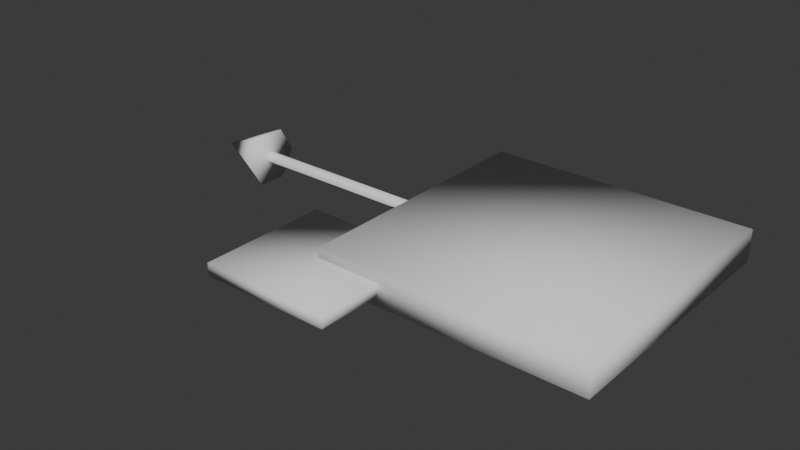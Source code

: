 # Source: Gizmos.blend  (saved by Blender 4.4.32; exported with 4.5.12 LTS)
import bpy
from mathutils import Matrix  # noqa: F401  (used for matrix-valued properties, if any)

bpy.ops.wm.read_factory_settings(use_empty=True)
scene = bpy.context.scene
scene.name = 'Scene'

# ---- collections
col_collection = bpy.data.collections.new('Collection'); scene.collection.children.link(col_collection)

# ---- world
world_world = bpy.data.worlds.new('World'); scene.world = world_world
world_world.use_nodes = True; world_world.node_tree.nodes.clear()
_N = world_world.node_tree.nodes; _L = world_world.node_tree.links
n0 = _N.new('ShaderNodeOutputWorld'); n0.name = 'World Output'; n0.location = (300, 300)
n1 = _N.new('ShaderNodeBackground'); n1.name = 'Background'; n1.location = (10, 300)
n1.inputs[0].default_value = (0.05088, 0.05088, 0.05088, 1.0)
_L.new(n1.outputs[0], n0.inputs[0])
n0.is_active_output = True
world_world.color = (0.05088, 0.05088, 0.05088)
world_world.sun_shadow_jitter_overblur = 0.0

# ---- meshes
me_cylinder = bpy.data.meshes.new('Cylinder')
me_cylinder.from_pydata([(-2.5, 0.05369, -1.838e-07), (0.0, 0.05369, 0.0), (-2.5, 0.0, -0.05369), (4.1e-09, 0.0, -0.05369), (-2.5, -0.05369, -1.838e-07), (0.0, -0.05369, 0.0), (-2.5, 0.0, 0.05369), (-4.1e-09, 0.0, 0.05369), (-2.452, 0.228, -2.076e-08), (-2.452, 0.114, 0.1974), (-2.452, -0.114, 0.1974), (-2.452, -0.228, -2.076e-08), (-2.452, -0.114, -0.1974), (-2.452, 0.114, -0.1974), (-2.908, 0.0, 1.366e-08)], [], [(0, 1, 3, 2), (2, 3, 5, 4), (3, 1, 7, 5), (4, 5, 7, 6), (6, 7, 1, 0), (8, 14, 9), (9, 14, 10), (10, 14, 11), (11, 14, 12), (8, 9, 10, 11, 12, 13), (12, 14, 13), (13, 14, 8)])
me_cylinder.polygons.foreach_set('use_smooth', [True] * 12)
_uv = me_cylinder.uv_layers.new(name='UVMap')
_uv.uv.foreach_set('vector', [1.0, 0.5, 1.0, 1.0, 0.75, 1.0, 0.75, 0.5, 0.75, 0.5, 0.75, 1.0, 0.5, 1.0, 0.5, 0.5, 0.49, 0.25, 0.25, 0.49, 0.01, 0.25, 0.25, 0.01, 0.5, 0.5, 0.5, 1.0, 0.25, 1.0, 0.25, 0.5, 0.25, 0.5, 0.25, 1.0, 0.0, 1.0, 0.0, 0.5, 0.25, 0.49, 0.25, 0.25, 0.4578, 0.37, 0.4578, 0.37, 0.25, 0.25, 0.4578, 0.13, 0.4578, 0.13, 0.25, 0.25, 0.25, 0.01, 0.25, 0.01, 0.25, 0.25, 0.04215, 0.13, 0.75, 0.49, 0.9578, 0.37, 0.9578, 0.13, 0.75, 0.01, 0.5422, 0.13, 0.5422, 0.37, 0.04215, 0.13, 0.25, 0.25, 0.04215, 0.37, 0.04215, 0.37, 0.25, 0.25, 0.25, 0.49])
me_cylinder.update()
me_cube_001 = bpy.data.meshes.new('Cube.001')
me_cube_001.from_pydata([(-1.492, -1.492, -0.04701), (-1.492, -1.492, 0.04701), (-1.492, -0.5082, -0.04701), (-1.492, -0.5082, 0.04701), (-0.5082, -1.492, -0.04701), (-0.5082, -1.492, 0.04701), (-0.5082, -0.5082, -0.04701), (-0.5082, -0.5082, 0.04701)], [], [(0, 1, 3, 2), (2, 3, 7, 6), (6, 7, 5, 4), (4, 5, 1, 0), (2, 6, 4, 0), (7, 3, 1, 5)])
me_cube_001.polygons.foreach_set('use_smooth', [True] * 6)
_uv = me_cube_001.uv_layers.new(name='UVMap')
_uv.uv.foreach_set('vector', [0.375, 0.0, 0.625, 0.0, 0.625, 0.25, 0.375, 0.25, 0.375, 0.25, 0.625, 0.25, 0.625, 0.5, 0.375, 0.5, 0.375, 0.5, 0.625, 0.5, 0.625, 0.75, 0.375, 0.75, 0.375, 0.75, 0.625, 0.75, 0.625, 1.0, 0.375, 1.0, 0.125, 0.5, 0.375, 0.5, 0.375, 0.75, 0.125, 0.75, 0.625, 0.5, 0.875, 0.5, 0.875, 0.75, 0.625, 0.75])
me_cube_001.update()
me_cube_002 = bpy.data.meshes.new('Cube.002')
me_cube_002.from_pydata([(-1.0, -1.0, -0.1198), (-1.0, -1.0, 0.1198), (-1.0, 1.0, -0.1198), (-1.0, 1.0, 0.1198), (1.0, -1.0, -0.1198), (1.0, -1.0, 0.1198), (1.0, 1.0, -0.1198), (1.0, 1.0, 0.1198)], [], [(0, 1, 3, 2), (2, 3, 7, 6), (6, 7, 5, 4), (4, 5, 1, 0), (2, 6, 4, 0), (7, 3, 1, 5)])
me_cube_002.polygons.foreach_set('use_smooth', [True] * 6)
_uv = me_cube_002.uv_layers.new(name='UVMap')
_uv.uv.foreach_set('vector', [0.375, 0.0, 0.625, 0.0, 0.625, 0.25, 0.375, 0.25, 0.375, 0.25, 0.625, 0.25, 0.625, 0.5, 0.375, 0.5, 0.375, 0.5, 0.625, 0.5, 0.625, 0.75, 0.375, 0.75, 0.375, 0.75, 0.625, 0.75, 0.625, 1.0, 0.375, 1.0, 0.125, 0.5, 0.375, 0.5, 0.375, 0.75, 0.125, 0.75, 0.625, 0.5, 0.875, 0.5, 0.875, 0.75, 0.625, 0.75])
me_cube_002.update()

# ---- objects
ob_arrow = bpy.data.objects.new('Arrow', me_cylinder)
ob_plane = bpy.data.objects.new('Plane', me_cube_001)
ob_view = bpy.data.objects.new('View', me_cube_002)

# ---- transforms, parenting, visibility, modifiers, constraints
ob_arrow.location = (0.0, 0.0, 0.0)
ob_plane.location = (0.0, 0.0, 0.0)
ob_view.location = (0.0, 0.0, 0.0)

# ---- collection membership
col_collection.objects.link(ob_arrow)
col_collection.objects.link(ob_plane)
col_collection.objects.link(ob_view)

# ---- scene / render settings (as saved in the file)
scene.frame_start = 1; scene.frame_end = 250; scene.frame_set(1)
scene.render.engine = 'BLENDER_EEVEE_NEXT'
bpy.context.view_layer.update()

# ---- added for rendering (the .blend has no active camera and no usable light): camera, sun
cam_auto = bpy.data.cameras.new('AutoCamera')
cam_auto.lens = 50.0
cam_auto.sensor_width = 36.0
cam_auto.clip_end = 1000.0
ob_auto_camera = bpy.data.objects.new('AutoCamera', cam_auto)
scene.collection.objects.link(ob_auto_camera)
ob_auto_camera.location = (3.34974, -5.41034, 3.44297)
ob_auto_camera.rotation_euler = (1.09748, -7.21219e-08, 0.694738)
scene.camera = ob_auto_camera
light_auto_sun = bpy.data.lights.new('AutoSun', 'SUN')
light_auto_sun.energy = 3.0
light_auto_sun.angle = 0.0523599
ob_auto_sun = bpy.data.objects.new('AutoSun', light_auto_sun)
scene.collection.objects.link(ob_auto_sun)
ob_auto_sun.rotation_euler = (0.872665, 0.174533, 0.523599)
bpy.context.view_layer.update()
